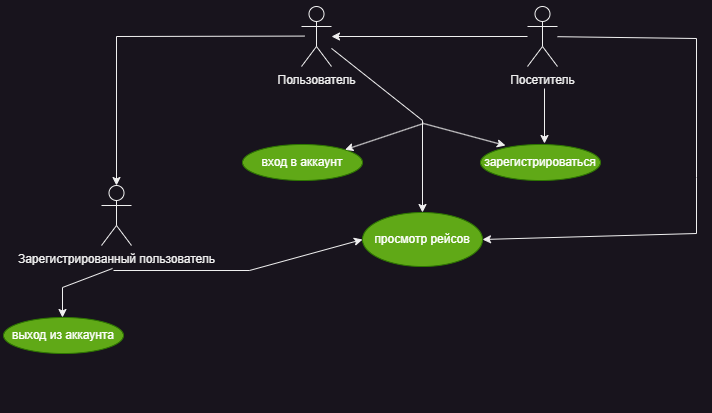

The diagram above was exported from draw.io. Its source (the exported page's mxGraphModel, read from the mxfile embedded in the PNG):
<mxGraphModel dx="1221" dy="717" grid="0" gridSize="10" guides="1" tooltips="1" connect="1" arrows="1" fold="1" page="1" pageScale="1" pageWidth="827" pageHeight="1169" math="0" shadow="0">
  <root>
    <mxCell id="WIyWlLk6GJQsqaUBKTNV-0" />
    <mxCell id="WIyWlLk6GJQsqaUBKTNV-1" parent="WIyWlLk6GJQsqaUBKTNV-0" />
    <mxCell id="mX5Tz-1TK-qOryliR6-R-0" value="" style="rounded=0;whiteSpace=wrap;html=1;strokeColor=none;" parent="WIyWlLk6GJQsqaUBKTNV-1" vertex="1">
      <mxGeometry x="51" y="6" width="712" height="413" as="geometry" />
    </mxCell>
    <mxCell id="ui-QZUOksp0xXdlFiPpI-33" value="Пользователь" style="shape=umlActor;verticalLabelPosition=bottom;verticalAlign=top;html=1;outlineConnect=0;" parent="WIyWlLk6GJQsqaUBKTNV-1" vertex="1">
      <mxGeometry x="352" y="12" width="30" height="60" as="geometry" />
    </mxCell>
    <mxCell id="ui-QZUOksp0xXdlFiPpI-34" value="Посетитель" style="shape=umlActor;verticalLabelPosition=bottom;verticalAlign=top;html=1;outlineConnect=0;" parent="WIyWlLk6GJQsqaUBKTNV-1" vertex="1">
      <mxGeometry x="578" y="12" width="30" height="60" as="geometry" />
    </mxCell>
    <mxCell id="ui-QZUOksp0xXdlFiPpI-35" value="вход в аккаунт" style="ellipse;whiteSpace=wrap;html=1;fillColor=#60a917;strokeColor=#2D7600;fontColor=#ffffff;" parent="WIyWlLk6GJQsqaUBKTNV-1" vertex="1">
      <mxGeometry x="293" y="150" width="120" height="36" as="geometry" />
    </mxCell>
    <mxCell id="ui-QZUOksp0xXdlFiPpI-36" value="зарегистрироваться" style="ellipse;whiteSpace=wrap;html=1;fillColor=#60a917;strokeColor=#2D7600;fontColor=#ffffff;" parent="WIyWlLk6GJQsqaUBKTNV-1" vertex="1">
      <mxGeometry x="531" y="150" width="120" height="36" as="geometry" />
    </mxCell>
    <mxCell id="ui-QZUOksp0xXdlFiPpI-37" value="просмотр рейсов" style="ellipse;whiteSpace=wrap;html=1;fillColor=#60a917;strokeColor=#2D7600;fontColor=#ffffff;" parent="WIyWlLk6GJQsqaUBKTNV-1" vertex="1">
      <mxGeometry x="413" y="218" width="120" height="54" as="geometry" />
    </mxCell>
    <mxCell id="ui-QZUOksp0xXdlFiPpI-40" value="" style="endArrow=classic;html=1;rounded=0;entryX=0.5;entryY=0;entryDx=0;entryDy=0;" parent="WIyWlLk6GJQsqaUBKTNV-1" source="ui-QZUOksp0xXdlFiPpI-33" target="ui-QZUOksp0xXdlFiPpI-37" edge="1">
      <mxGeometry width="50" height="50" relative="1" as="geometry">
        <mxPoint x="423" y="80" as="sourcePoint" />
        <mxPoint x="473" y="30" as="targetPoint" />
        <Array as="points">
          <mxPoint x="473" y="126" />
        </Array>
      </mxGeometry>
    </mxCell>
    <mxCell id="ui-QZUOksp0xXdlFiPpI-42" value="" style="endArrow=classic;html=1;rounded=0;entryX=1;entryY=0;entryDx=0;entryDy=0;" parent="WIyWlLk6GJQsqaUBKTNV-1" target="ui-QZUOksp0xXdlFiPpI-35" edge="1">
      <mxGeometry width="50" height="50" relative="1" as="geometry">
        <mxPoint x="474" y="129" as="sourcePoint" />
        <mxPoint x="461" y="162" as="targetPoint" />
      </mxGeometry>
    </mxCell>
    <mxCell id="ui-QZUOksp0xXdlFiPpI-44" value="" style="endArrow=classic;html=1;rounded=0;entryX=0.208;entryY=0.028;entryDx=0;entryDy=0;entryPerimeter=0;" parent="WIyWlLk6GJQsqaUBKTNV-1" target="ui-QZUOksp0xXdlFiPpI-36" edge="1">
      <mxGeometry width="50" height="50" relative="1" as="geometry">
        <mxPoint x="474" y="129" as="sourcePoint" />
        <mxPoint x="524" y="79" as="targetPoint" />
      </mxGeometry>
    </mxCell>
    <mxCell id="ui-QZUOksp0xXdlFiPpI-45" value="" style="endArrow=classic;html=1;rounded=0;" parent="WIyWlLk6GJQsqaUBKTNV-1" source="ui-QZUOksp0xXdlFiPpI-34" target="ui-QZUOksp0xXdlFiPpI-33" edge="1">
      <mxGeometry width="50" height="50" relative="1" as="geometry">
        <mxPoint x="492" y="59" as="sourcePoint" />
        <mxPoint x="542" y="9" as="targetPoint" />
      </mxGeometry>
    </mxCell>
    <mxCell id="ui-QZUOksp0xXdlFiPpI-46" value="" style="endArrow=classic;html=1;rounded=0;" parent="WIyWlLk6GJQsqaUBKTNV-1" edge="1">
      <mxGeometry width="50" height="50" relative="1" as="geometry">
        <mxPoint x="595" y="94" as="sourcePoint" />
        <mxPoint x="595" y="149" as="targetPoint" />
      </mxGeometry>
    </mxCell>
    <mxCell id="ui-QZUOksp0xXdlFiPpI-47" value="" style="endArrow=classic;html=1;rounded=0;entryX=1;entryY=0.5;entryDx=0;entryDy=0;" parent="WIyWlLk6GJQsqaUBKTNV-1" source="ui-QZUOksp0xXdlFiPpI-34" target="ui-QZUOksp0xXdlFiPpI-37" edge="1">
      <mxGeometry width="50" height="50" relative="1" as="geometry">
        <mxPoint x="598" y="62" as="sourcePoint" />
        <mxPoint x="402" y="62" as="targetPoint" />
        <Array as="points">
          <mxPoint x="747" y="44" />
          <mxPoint x="747" y="183" />
          <mxPoint x="747" y="239" />
        </Array>
      </mxGeometry>
    </mxCell>
    <mxCell id="ui-QZUOksp0xXdlFiPpI-48" value="Зарегистрированный пользователь" style="shape=umlActor;verticalLabelPosition=bottom;verticalAlign=top;html=1;outlineConnect=0;" parent="WIyWlLk6GJQsqaUBKTNV-1" vertex="1">
      <mxGeometry x="152" y="191" width="30" height="60" as="geometry" />
    </mxCell>
    <mxCell id="ui-QZUOksp0xXdlFiPpI-49" value="" style="endArrow=classic;html=1;rounded=0;entryX=0.5;entryY=0;entryDx=0;entryDy=0;entryPerimeter=0;" parent="WIyWlLk6GJQsqaUBKTNV-1" target="ui-QZUOksp0xXdlFiPpI-48" edge="1">
      <mxGeometry width="50" height="50" relative="1" as="geometry">
        <mxPoint x="355" y="41.58" as="sourcePoint" />
        <mxPoint x="159" y="41.58" as="targetPoint" />
        <Array as="points">
          <mxPoint x="167" y="42" />
        </Array>
      </mxGeometry>
    </mxCell>
    <mxCell id="ui-QZUOksp0xXdlFiPpI-51" value="выход из аккаунта" style="ellipse;whiteSpace=wrap;html=1;fillColor=#60a917;strokeColor=#2D7600;fontColor=#ffffff;" parent="WIyWlLk6GJQsqaUBKTNV-1" vertex="1">
      <mxGeometry x="54" y="323" width="120" height="36" as="geometry" />
    </mxCell>
    <mxCell id="ui-QZUOksp0xXdlFiPpI-53" value="" style="endArrow=classic;html=1;rounded=0;entryX=0.5;entryY=0;entryDx=0;entryDy=0;entryPerimeter=0;" parent="WIyWlLk6GJQsqaUBKTNV-1" edge="1">
      <mxGeometry width="50" height="50" relative="1" as="geometry">
        <mxPoint x="163" y="274" as="sourcePoint" />
        <mxPoint x="113" y="323" as="targetPoint" />
        <Array as="points">
          <mxPoint x="113" y="293" />
        </Array>
      </mxGeometry>
    </mxCell>
    <mxCell id="ui-QZUOksp0xXdlFiPpI-55" value="" style="endArrow=classic;html=1;rounded=0;entryX=0;entryY=0.5;entryDx=0;entryDy=0;" parent="WIyWlLk6GJQsqaUBKTNV-1" target="ui-QZUOksp0xXdlFiPpI-37" edge="1">
      <mxGeometry width="50" height="50" relative="1" as="geometry">
        <mxPoint x="164" y="276" as="sourcePoint" />
        <mxPoint x="270" y="390.41999999999996" as="targetPoint" />
        <Array as="points">
          <mxPoint x="300" y="276" />
        </Array>
      </mxGeometry>
    </mxCell>
  </root>
</mxGraphModel>